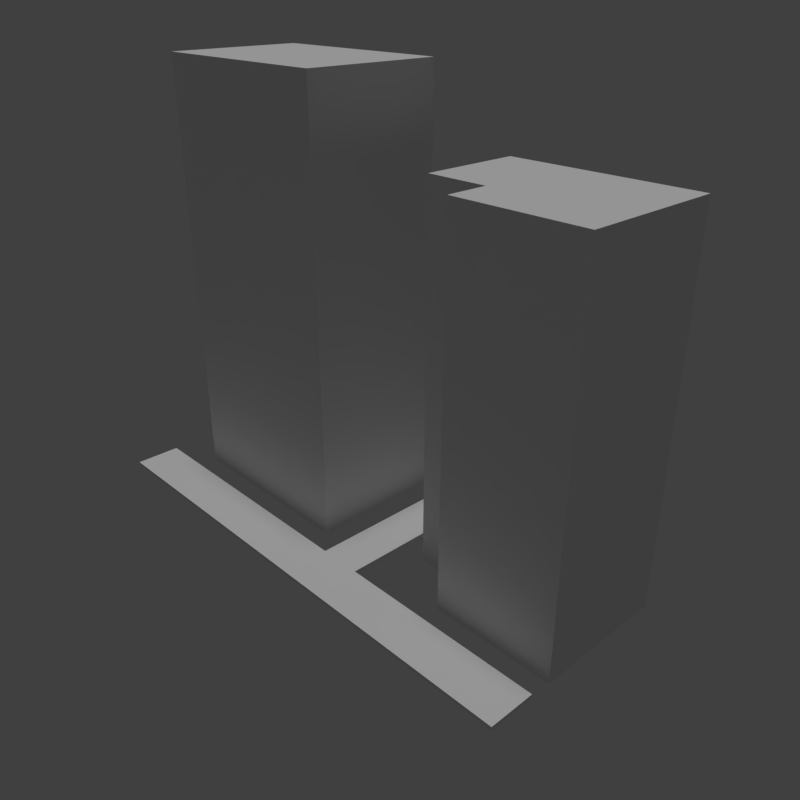 # Source: lander_temp.blend  (saved by Blender 2.79.0; exported with 4.5.12 LTS)
import bpy
from mathutils import Matrix  # noqa: F401  (used for matrix-valued properties, if any)

bpy.ops.wm.read_factory_settings(use_empty=True)
scene = bpy.context.scene
scene.name = 'Scene'

# ---- collections
col_collection_1 = bpy.data.collections.new('Collection 1'); scene.collection.children.link(col_collection_1)

# ---- materials (node trees are filled in below, after node groups)
mat_material = bpy.data.materials.new('Material')
mat_material.alpha_threshold = 0.0
mat_material.use_transparent_shadow = False
mat_material.roughness = 0.5
mat_material.line_color = (0.0, 0.0, 0.0, 1.0)

# ---- material node trees

# ---- world
world_world = bpy.data.worlds.new('World'); scene.world = world_world
world_world.color = (0.05088, 0.05088, 0.05088)
world_world.use_sun_shadow = False
world_world.sun_shadow_jitter_overblur = 0.0
world_world.cycles.sampling_method = 'MANUAL'

# ---- cameras
cam_camera = bpy.data.cameras.new('Camera')
cam_camera.clip_end = 100.0
cam_camera.lens = 35.0
cam_camera.sensor_width = 32.0
cam_camera.sensor_height = 18.0
cam_camera.ortho_scale = 7.314
cam_camera.dof.focus_distance = 0.0
cam_camera.dof.aperture_fstop = 128.0

# ---- lights
light_hemi = bpy.data.lights.new('Hemi', 'SUN')
light_hemi.transmission_factor = 0.0
light_hemi.angle = 0.1993
light_hemi.energy = 1.0
light_hemi.shadow_buffer_clip_start = 0.5
light_hemi.shadow_soft_size = 0.1
light_hemi.shadow_cascade_max_distance = 1000.0

# ---- meshes
me_plane = bpy.data.meshes.new('Plane')
me_plane.from_pydata([(-0.7235, -1.0, 0.0), (0.9488, -1.0, 0.0), (-0.7235, 1.0, 0.0), (0.9488, 1.0, 0.0), (1.214, -1.0, 0.0), (1.214, 1.0, 0.0), (2.491, -1.0, 0.0), (2.491, 1.0, 0.0), (0.9488, 8.574, 0.0), (1.214, 8.574, 0.0), (-0.7235, -1.0, 0.02183), (0.9488, -1.0, 0.02183), (-0.7235, 1.0, 0.02183), (0.9488, 1.0, 0.02183), (1.214, -1.0, 0.02183), (1.214, 1.0, 0.02183), (2.491, -1.0, 0.02183), (2.491, 1.0, 0.02183), (0.9488, 8.574, 0.02183), (1.214, 8.574, 0.02183)], [], [(0, 2, 3, 1), (3, 5, 4, 1), (5, 7, 6, 4), (3, 8, 9, 5), (10, 11, 13, 12), (13, 11, 14, 15), (15, 14, 16, 17), (13, 15, 19, 18), (7, 5, 15, 17), (3, 2, 12, 13), (9, 8, 18, 19), (2, 0, 10, 12), (6, 7, 17, 16), (5, 9, 19, 15), (0, 1, 11, 10), (4, 6, 16, 14), (1, 4, 14, 11), (8, 3, 13, 18)])
me_plane.use_remesh_preserve_volume = False
me_plane.use_remesh_preserve_attributes = False
me_plane.use_mirror_vertex_groups = False
me_plane.update()
me_cube_001 = bpy.data.meshes.new('Cube.001')
me_cube_001.from_pydata([(-1.0, 1.0, 0.0), (-1.0, 1.0, 3.822), (1.812, -1.0, 0.0), (1.812, -1.0, 3.822), (1.812, 1.0, 0.0), (1.812, 1.0, 3.822), (-1.0, -0.4128, 0.0), (-1.0, -0.4128, 3.822), (-0.09078, -0.4128, 3.822), (-0.09078, -0.4128, 0.0), (-0.09078, -1.0, 0.0), (-0.09078, -1.0, 3.822)], [], [(7, 6, 0, 1), (4, 5, 1, 0), (5, 4, 2, 3), (11, 10, 9, 8), (10, 11, 3, 2), (7, 8, 9, 6), (7, 1, 5, 3, 11, 8)])
me_cube_001.use_remesh_preserve_volume = False
me_cube_001.use_remesh_preserve_attributes = False
me_cube_001.use_mirror_vertex_groups = False
me_cube_001.update()
me_cube = bpy.data.meshes.new('Cube')
me_cube.from_pydata([(1.0, 1.0, 0.001932), (1.0, -1.0, 0.0), (-1.0, -1.0, 0.0), (-1.0, 1.0, 0.001932), (1.0, 1.0, 4.308), (1.0, -1.0, 4.308), (-1.0, -1.0, 4.308), (-1.0, 1.0, 4.308)], [], [(0, 1, 2, 3), (4, 7, 6, 5), (0, 4, 5, 1), (1, 5, 6, 2), (2, 6, 7, 3), (4, 0, 3, 7)])
me_cube.materials.append(mat_material)
me_cube.use_remesh_preserve_volume = False
me_cube.use_remesh_preserve_attributes = False
me_cube.use_mirror_vertex_groups = False
me_cube.update()

# ---- objects
ob_hemi = bpy.data.objects.new('Hemi', light_hemi)
ob_plane = bpy.data.objects.new('Plane', me_plane)
ob_cube_001 = bpy.data.objects.new('Cube.001', me_cube_001)
ob_cube = bpy.data.objects.new('Cube', me_cube)
ob_camera = bpy.data.objects.new('Camera', cam_camera)

# ---- transforms, parenting, visibility, modifiers, constraints
ob_hemi.location = (4.788, 2.371, 6.831)
ob_hemi.lineart.crease_threshold = 0.0
ob_plane.location = (0.711, -4.198, -9.543e-10)
ob_plane.scale = (2.587, 0.3721, 2.587)
ob_plane.lock_location = (False, False, True)
ob_plane.lineart.crease_threshold = 0.0
ob_cube_001.location = (5.304, -2.412, 0.0)
ob_cube_001.scale = (1.021, 1.078, 1.502)
ob_cube_001.lock_location = (False, False, True)
ob_cube_001.lineart.crease_threshold = 0.0
ob_cube.location = (1.188, -2.373, 0.0)
ob_cube.scale = (1.593, 1.105, 1.593)
ob_cube.lock_location = (False, False, True)
ob_cube.lock_rotations_4d = False
ob_cube.empty_display_type = 'ARROWS'
ob_cube.lineart.crease_threshold = 0.0
ob_camera.location = (11.82, -10.43, 7.995)
ob_camera.rotation_euler = (1.109, 0.0, 0.8149)
ob_camera.lock_rotations_4d = False
ob_camera.empty_display_type = 'ARROWS'
ob_camera.color = (0.0, 0.0, 0.0, 0.0)
ob_camera.display_type = 'WIRE'
ob_camera.lineart.crease_threshold = 0.0

# ---- collection membership
col_collection_1.objects.link(ob_hemi)
col_collection_1.objects.link(ob_plane)
col_collection_1.objects.link(ob_cube_001)
col_collection_1.objects.link(ob_cube)
col_collection_1.objects.link(ob_camera)

# ---- scene / render settings (as saved in the file)
scene.camera = ob_camera
scene.frame_start = 1; scene.frame_end = 250; scene.frame_set(1)
scene.render.engine = 'BLENDER_EEVEE_NEXT'
scene.render.image_settings.file_format = 'JPEG'
scene.render.image_settings.color_mode = 'RGB'
scene.render.resolution_x = 600
scene.render.resolution_y = 600
scene.render.dither_intensity = 0.0
scene.render.use_freestyle = True
scene.render.line_thickness = 0.5
scene.cycles.use_denoising = False
scene.cycles.samples = 128
scene.cycles.sampling_pattern = 'TABULATED_SOBOL'
scene.cycles.use_adaptive_sampling = False
scene.cycles.use_light_tree = False
scene.cycles.blur_glossy = 0.0
scene.cycles.sample_clamp_indirect = 0.0
scene.view_settings.view_transform = 'Standard'
bpy.context.view_layer.update()
